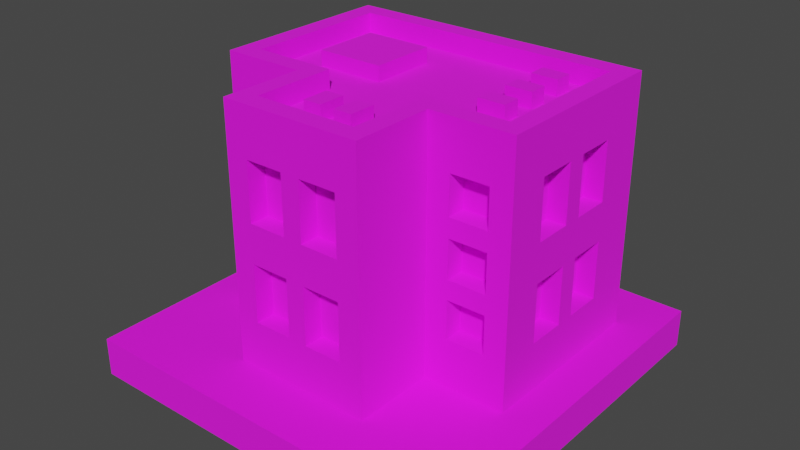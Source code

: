 # Source: Building_12_Base_Extra_Blue_.blend  (saved by Blender 3.3.6; exported with 4.5.12 LTS)
import bpy
from mathutils import Matrix  # noqa: F401  (used for matrix-valued properties, if any)

bpy.ops.wm.read_factory_settings(use_empty=True)
scene = bpy.context.scene
scene.name = 'Scene'

# ---- collections
col_collection = bpy.data.collections.new('Collection'); scene.collection.children.link(col_collection)

# ---- images (referenced by path relative to the original .blend; pixels are not part of the script)
import os
ASSET_DIR = os.environ.get("B2B_ASSET_DIR", "")  # directory of the original .blend (textures are referenced by path, not embedded)
HERE = os.path.dirname(os.path.abspath(__file__))  # packed textures are extracted next to this script under _unpacked/

def load_image(name, relpath, width, height, colorspace="sRGB"):
    """Load a texture the original file referenced (path relative to the .blend, or extracted next to this script)."""
    p = next((c for c in (os.path.join(HERE, relpath), os.path.join(ASSET_DIR, relpath)) if relpath and os.path.exists(c)), "")
    if p:
        img = bpy.data.images.load(p, check_existing=True)
        img.name = name
    else:  # same state as the original file: an image datablock whose file is absent (Cycles renders it pink)
        img = bpy.data.images.new(name, width, height)
        img.source = "FILE"
        img.filepath = "//" + (relpath or name)
    img.colorspace_settings.name = colorspace
    return img
img_color_png = load_image('Color.png', 'Color.png', 1024, 1024, 'sRGB')

# ---- materials (node trees are filled in below, after node groups)
mat_texture = bpy.data.materials.new('Texture')
mat_texture.use_transparent_shadow = False

# ---- material node trees
mat_texture.use_nodes = True; mat_texture.node_tree.nodes.clear()
_N = mat_texture.node_tree.nodes; _L = mat_texture.node_tree.links
n0 = _N.new('ShaderNodeBsdfPrincipled'); n0.name = 'Principled BSDF'; n0.location = (10, 300)
n0.distribution = 'GGX'
n0.subsurface_method = 'RANDOM_WALK_SKIN'
n0.inputs[2].default_value = 1.0
n0.inputs[3].default_value = 1.45
n0.inputs[27].default_value = (0.0, 0.0, 0.0, 1.0)
n0.inputs[28].default_value = 1.0
n1 = _N.new('ShaderNodeOutputMaterial'); n1.name = 'Material Output'; n1.location = (300, 300)
n2 = _N.new('ShaderNodeTexImage'); n2.name = 'Image Texture'; n2.location = (-280, 280)
n2.image = img_color_png
_L.new(n0.outputs[0], n1.inputs[0])
_L.new(n2.outputs[0], n0.inputs[0])
n1.is_active_output = True

# ---- world
world_world = bpy.data.worlds.new('World'); scene.world = world_world
world_world.use_nodes = True; world_world.node_tree.nodes.clear()
_N = world_world.node_tree.nodes; _L = world_world.node_tree.links
n0 = _N.new('ShaderNodeOutputWorld'); n0.name = 'World Output'; n0.location = (300, 300)
n1 = _N.new('ShaderNodeBackground'); n1.name = 'Background'; n1.location = (10, 300)
n1.inputs[0].default_value = (0.05088, 0.05088, 0.05088, 1.0)
_L.new(n1.outputs[0], n0.inputs[0])
n0.is_active_output = True
world_world.color = (0.05088, 0.05088, 0.05088)
world_world.use_sun_shadow = False
world_world.sun_shadow_jitter_overblur = 0.0

# ---- meshes
me_cube_110 = bpy.data.meshes.new('Cube.110')
me_cube_110.from_pydata([(0.7, -0.05, 1.25), (0.485, -0.167, 0.95), (-0.8, 0.7, 0.2), (0.485, -0.167, 0.75), (-0.7, 0.6, 1.4), (0.7, 0.15, 1.25), (0.685, -0.167, 0.95), (0.8, 0.7, 0.2), (0.7, 0.6, 1.4), (0.685, -0.167, 0.75), (0.7, -0.05, 0.95), (-0.3667, -0.7, 0.2), (0.485, -0.167, 1.25), (0.3667, -0.7, 0.2), (0.485, -0.167, 1.05), (0.2667, -0.6, 1.4), (0.7, 0.15, 0.95), (-0.2667, -0.6, 1.4), (-0.8, -0.2667, 0.2), (0.685, -0.167, 1.25), (0.7, 0.25, 1.25), (0.685, -0.167, 1.05), (-0.7, -0.1667, 1.4), (0.8, -0.2667, 0.2), (0.485, -0.167, 0.65), (0.7, 0.45, 1.25), (0.7, -0.1667, 1.4), (0.485, -0.167, 0.45), (0.7, 0.25, 0.95), (0.2667, -0.1667, 1.4), (0.685, -0.167, 0.65), (-0.2667, -0.1667, 1.4), (-0.3667, -0.2667, 0.2), (0.685, -0.167, 0.45), (0.7, 0.45, 0.95), (0.3667, -0.2667, 0.2), (0.3667, -0.7, 1.4), (-0.685, -0.167, 1.25), (-0.25, -0.6, 1.25), (-0.685, -0.167, 1.05), (-0.3667, -0.7, 1.4), (-0.05, -0.6, 1.25), (0.3667, -0.2667, 1.4), (-0.485, -0.167, 1.25), (-0.485, -0.167, 1.05), (-0.3667, -0.2667, 1.4), (-0.25, -0.6, 0.95), (0.8, -0.2667, 1.4), (-0.8, -0.2667, 1.4), (-0.685, -0.167, 0.95), (-0.05, -0.6, 0.95), (-0.685, -0.167, 0.75), (-0.8, 0.7, 1.4), (0.8, 0.7, 1.4), (0.3667, -0.7, 1.5), (-0.485, -0.167, 0.95), (0.05, -0.6, 1.25), (-0.485, -0.167, 0.75), (-0.3667, -0.7, 1.5), (0.25, -0.6, 1.25), (0.3667, -0.2667, 1.5), (-0.685, -0.167, 0.65), (-0.3667, -0.2667, 1.5), (-0.685, -0.167, 0.45), (0.8, -0.2667, 1.5), (0.05, -0.6, 0.95), (-0.8, -0.2667, 1.5), (-0.485, -0.167, 0.65), (-0.485, -0.167, 0.45), (0.25, -0.6, 0.95), (-0.8, 0.7, 1.5), (0.8, 0.7, 1.5), (0.2667, -0.6, 1.5), (-0.25, -0.6, 0.75), (-0.2667, -0.6, 1.5), (0.2667, -0.1667, 1.5), (-0.05, -0.6, 0.75), (-0.2667, -0.1667, 1.5), (-0.25, -0.6, 0.45), (0.7, -0.1667, 1.5), (-0.7, -0.1667, 1.5), (-0.7, 0.6, 1.5), (-0.05, -0.6, 0.45), (0.7, 0.6, 1.5), (0.05, -0.6, 0.75), (0.25, -0.6, 0.75), (0.05, -0.6, 0.45), (0.25, -0.6, 0.45), (0.7, -0.05, 0.75), (0.7, 0.15, 0.75), (0.7, -0.05, 0.45), (0.7, 0.15, 0.45), (0.7, 0.25, 0.75), (0.7, 0.45, 0.75), (0.7, 0.25, 0.45), (0.7, 0.45, 0.45), (-0.7, -0.05, 1.25), (-0.7, 0.15, 1.25), (-0.7, -0.05, 0.95), (-0.7, 0.15, 0.95), (-0.7, 0.25, 1.25), (-0.7, 0.45, 1.25), (-0.7, 0.25, 0.95), (-0.7, 0.45, 0.95), (-0.7, -0.05, 0.75), (-0.7, 0.15, 0.75), (-0.7, -0.05, 0.45), (-0.7, 0.15, 0.45), (-0.7, 0.25, 0.75), (-0.7, 0.45, 0.75), (-0.7, 0.25, 0.45), (-0.7, 0.45, 0.45), (-0.5, 0.6, 1.25), (-0.3, 0.6, 1.25), (-0.5, 0.6, 0.95), (-0.3, 0.6, 0.95), (-0.1, 0.6, 1.25), (0.1, 0.6, 1.25), (-0.1, 0.6, 0.95), (0.1, 0.6, 0.95), (0.3, 0.6, 1.25), (0.5, 0.6, 1.25), (0.3, 0.6, 0.95), (0.5, 0.6, 0.95), (-0.5, 0.6, 0.75), (-0.3, 0.6, 0.75), (-0.5, 0.6, 0.45), (-0.3, 0.6, 0.45), (-0.1, 0.6, 0.75), (0.1, 0.6, 0.75), (-0.1, 0.6, 0.45), (0.1, 0.6, 0.45), (0.3, 0.6, 0.75), (0.5, 0.6, 0.75), (0.3, 0.6, 0.45), (0.5, 0.6, 0.45), (-0.25, -0.7, 1.25), (-0.05, -0.7, 1.25), (-0.05, -0.7, 0.95), (0.05, -0.7, 1.25), (0.05, -0.7, 0.75), (0.25, -0.7, 0.75), (0.05, -0.7, 0.95), (0.25, -0.7, 0.45), (0.25, -0.7, 0.95), (0.25, -0.7, 1.25), (-0.25, -0.7, 0.75), (-0.25, -0.7, 0.45), (-0.25, -0.7, 0.95), (0.05, -0.7, 0.45), (0.05, -0.7, 0.6), (-0.05, -0.7, 0.45), (-0.05, -0.7, 0.6), (-0.05, -0.7, 0.75), (0.8, -0.05, 1.25), (0.8, 0.25, 0.95), (0.8, 0.15, 0.95), (0.8, 0.25, 1.25), (0.8, 0.15, 1.25), (0.8, 0.45, 0.75), (0.8, 0.45, 0.95), (0.8, 0.45, 1.25), (0.8, -0.05, 0.75), (0.8, -0.05, 0.95), (0.8, -0.05, 0.45), (0.8, 0.15, 0.45), (0.8, 0.25, 0.75), (0.8, 0.15, 0.75), (0.8, 0.45, 0.45), (0.8, 0.25, 0.45), (-0.5, 0.7, 0.75), (-0.5, 0.7, 0.45), (-0.5, 0.7, 0.95), (-0.5, 0.7, 1.25), (-0.3, 0.7, 0.75), (-0.3, 0.7, 0.95), (-0.3, 0.7, 1.25), (-0.1, 0.7, 0.95), (-0.1, 0.7, 0.75), (-0.1, 0.7, 1.25), (0.3, 0.7, 1.25), (0.5, 0.7, 1.25), (0.1, 0.7, 0.95), (0.1, 0.7, 1.25), (-0.3, 0.7, 0.45), (0.1, 0.7, 0.75), (0.3, 0.7, 0.75), (0.1, 0.7, 0.45), (-0.1, 0.7, 0.45), (0.3, 0.7, 0.95), (0.3, 0.7, 0.45), (0.5, 0.7, 0.45), (0.5, 0.7, 0.75), (0.5, 0.7, 0.95), (-0.8, -0.05, 0.75), (-0.8, -0.05, 0.95), (-0.8, -0.05, 0.45), (-0.8, 0.15, 0.45), (-0.8, 0.25, 0.75), (-0.8, 0.15, 0.75), (-0.8, 0.45, 0.45), (-0.8, 0.25, 0.45), (-0.8, -0.05, 1.25), (-0.8, 0.25, 0.95), (-0.8, 0.15, 0.95), (-0.8, 0.25, 1.25), (-0.8, 0.15, 1.25), (-0.8, 0.45, 0.75), (-0.8, 0.45, 0.95), (-0.8, 0.45, 1.25), (0.485, -0.2667, 0.45), (0.685, -0.2667, 0.45), (0.685, -0.2667, 0.65), (0.685, -0.2667, 0.75), (0.685, -0.2667, 0.95), (0.685, -0.2667, 1.05), (0.485, -0.2667, 1.25), (0.485, -0.2667, 0.65), (0.485, -0.2667, 0.75), (0.485, -0.2667, 0.95), (0.485, -0.2667, 1.05), (0.685, -0.2667, 1.25), (-0.685, -0.2667, 1.25), (-0.485, -0.2667, 0.65), (-0.485, -0.2667, 0.75), (-0.485, -0.2667, 0.95), (-0.485, -0.2667, 1.05), (-0.485, -0.2667, 1.25), (-0.685, -0.2667, 0.95), (-0.685, -0.2667, 1.05), (-0.685, -0.2667, 0.45), (-0.685, -0.2667, 0.65), (-0.685, -0.2667, 0.75), (-0.485, -0.2667, 0.45), (-0.1328, -0.4676, 1.378), (-0.1328, -0.4676, 1.478), (-0.1328, -0.3276, 1.378), (-0.1328, -0.3276, 1.478), (-0.03682, -0.4676, 1.378), (-0.03682, -0.4676, 1.478), (-0.03682, -0.3276, 1.378), (-0.03682, -0.3276, 1.478), (0.03682, -0.4676, 1.378), (0.03682, -0.4676, 1.478), (0.03682, -0.3276, 1.378), (0.03682, -0.3276, 1.478), (0.1328, -0.4676, 1.378), (0.1328, -0.4676, 1.478), (0.1328, -0.3276, 1.378), (0.1328, -0.3276, 1.478), (-0.526, 0.05509, 1.378), (-0.526, 0.05509, 1.478), (-0.526, 0.4051, 1.378), (-0.526, 0.4051, 1.478), (-0.1708, 0.05509, 1.378), (-0.1708, 0.05509, 1.478), (-0.1708, 0.4051, 1.378), (-0.1708, 0.4051, 1.478), (0.5489, 0.4149, 1.378), (0.5489, 0.4149, 1.478), (0.4089, 0.4149, 1.378), (0.4089, 0.4149, 1.478), (0.5489, 0.5109, 1.378), (0.5489, 0.5109, 1.478), (0.4089, 0.5109, 1.378), (0.4089, 0.5109, 1.478), (0.5489, 0.2149, 1.378), (0.5489, 0.2149, 1.478), (0.4089, 0.2149, 1.378), (0.4089, 0.2149, 1.478), (0.5489, 0.3109, 1.378), (0.5489, 0.3109, 1.478), (0.4089, 0.3109, 1.378), (0.4089, 0.3109, 1.478), (0.5489, 0.01487, 1.378), (0.5489, 0.01487, 1.478), (0.4089, 0.01487, 1.378), (0.4089, 0.01487, 1.478), (0.5489, 0.1109, 1.378), (0.5489, 0.1109, 1.478), (0.4089, 0.1109, 1.378), (0.4089, 0.1109, 1.478), (1.0, 1.0, 0.2), (1.0, 1.0, 0.0), (1.0, -1.0, 0.2), (1.0, -1.0, 0.0), (-1.0, 1.0, 0.2), (-1.0, 1.0, 0.0), (-1.0, -1.0, 0.2), (-1.0, -1.0, 0.0)], [], [(216, 42, 35, 23, 47, 221, 215, 214, 213, 212, 211, 210, 217, 218, 219, 220), (221, 47, 42, 216), (218, 217, 212, 213), (220, 219, 214, 215), (36, 13, 35, 42), (40, 45, 32, 11), (150, 140, 142, 139, 137, 138, 148, 136, 40, 11, 13, 36, 145, 144, 141, 143, 149, 151, 147, 146, 153, 152), (141, 144, 142, 140), (139, 145, 36, 40, 136, 137), (149, 150, 152, 151), (222, 48, 18, 32, 45, 227, 226, 225, 224, 223, 233, 230, 231, 232, 228, 229), (227, 45, 48, 222), (232, 231, 223, 224), (225, 226, 229, 228), (31, 17, 15, 29, 26, 8, 4, 22), (159, 160, 155, 157, 161, 53, 47, 154, 158, 156, 163, 162, 167, 166), (167, 165, 164, 162, 163, 154, 47, 23, 7, 53, 161, 160, 159, 168, 169, 166), (178, 174, 170, 171, 184, 188, 187, 190, 191, 192, 186, 189, 193, 181, 53, 7, 2, 52, 173, 172, 175, 176, 179, 177), (174, 178, 188, 184), (187, 185, 178, 177, 182, 183, 179, 176, 173, 52, 53, 181, 180, 189, 186, 190), (202, 48, 52, 209, 205, 203, 208, 207, 198, 199, 194, 195, 204, 206), (208, 209, 52, 2, 18, 48, 202, 195, 194, 196, 197, 199, 198, 201, 200, 207), (22, 4, 81, 80), (48, 45, 62, 66), (31, 22, 80, 77), (42, 47, 64, 60), (47, 53, 71, 64), (45, 40, 58, 62), (26, 29, 75, 79), (53, 52, 70, 71), (72, 74, 58, 54), (75, 72, 54, 60), (74, 77, 62, 58), (79, 75, 60, 64), (77, 80, 66, 62), (80, 81, 70, 66), (81, 83, 71, 70), (83, 79, 64, 71), (4, 8, 83, 81), (8, 26, 79, 83), (15, 17, 74, 72), (29, 15, 72, 75), (40, 36, 54, 58), (52, 48, 66, 70), (17, 31, 77, 74), (36, 42, 60, 54), (0, 5, 158, 154), (5, 16, 156, 158), (16, 10, 163, 156), (10, 0, 154, 163), (5, 0, 10, 16), (20, 25, 161, 157), (25, 34, 160, 161), (34, 28, 155, 160), (28, 20, 157, 155), (25, 20, 28, 34), (38, 41, 137, 136), (137, 41, 50, 138), (138, 50, 46, 148), (148, 46, 38, 136), (41, 38, 46, 50), (56, 59, 145, 139), (145, 59, 69, 144), (144, 69, 65, 142), (142, 65, 56, 139), (59, 56, 65, 69), (73, 76, 153, 146), (152, 153, 76, 82, 151), (151, 82, 78, 147), (147, 78, 73, 146), (76, 73, 78, 82), (84, 85, 141, 140), (141, 85, 87, 143), (143, 87, 86, 149), (150, 149, 86, 84, 140), (85, 84, 86, 87), (88, 89, 167, 162), (89, 91, 165, 167), (91, 90, 164, 165), (90, 88, 162, 164), (89, 88, 90, 91), (92, 93, 159, 166), (93, 95, 168, 159), (95, 94, 169, 168), (94, 92, 166, 169), (93, 92, 94, 95), (206, 97, 96, 202), (204, 99, 97, 206), (195, 98, 99, 204), (202, 96, 98, 195), (99, 98, 96, 97), (209, 101, 100, 205), (208, 103, 101, 209), (203, 102, 103, 208), (205, 100, 102, 203), (103, 102, 100, 101), (199, 105, 104, 194), (197, 107, 105, 199), (196, 106, 107, 197), (194, 104, 106, 196), (107, 106, 104, 105), (207, 109, 108, 198), (111, 109, 207, 200), (201, 110, 111, 200), (198, 108, 110, 201), (111, 110, 108, 109), (113, 112, 173, 176), (115, 113, 176, 175), (114, 115, 175, 172), (112, 114, 172, 173), (115, 114, 112, 113), (117, 116, 179, 183), (119, 117, 183, 182), (118, 119, 182, 177), (116, 118, 177, 179), (119, 118, 116, 117), (121, 120, 180, 181), (123, 121, 181, 193), (122, 123, 193, 189), (120, 122, 189, 180), (123, 122, 120, 121), (125, 124, 170, 174), (127, 125, 174, 184), (171, 126, 127, 184), (124, 126, 171, 170), (127, 126, 124, 125), (129, 128, 178, 185), (131, 129, 185, 187), (130, 131, 187, 188), (128, 130, 188, 178), (131, 130, 128, 129), (133, 132, 186, 192), (135, 133, 192, 191), (134, 135, 191, 190), (132, 134, 190, 186), (135, 134, 132, 133), (3, 1, 219, 218), (6, 9, 213, 214), (6, 1, 3, 9), (219, 1, 6, 214), (213, 9, 3, 218), (14, 12, 216, 220), (19, 21, 215, 221), (19, 12, 14, 21), (216, 12, 19, 221), (215, 21, 14, 220), (210, 27, 24, 217), (30, 33, 211, 212), (30, 24, 27, 33), (24, 30, 212, 217), (211, 33, 27, 210), (229, 39, 37, 222), (43, 44, 226, 227), (43, 37, 39, 44), (222, 37, 43, 227), (226, 44, 39, 229), (51, 49, 228, 232), (55, 57, 224, 225), (55, 49, 51, 57), (49, 55, 225, 228), (224, 57, 51, 232), (63, 61, 231, 230), (67, 68, 233, 223), (67, 61, 63, 68), (231, 61, 67, 223), (233, 68, 63, 230), (234, 235, 237, 236), (236, 237, 241, 240), (240, 241, 239, 238), (238, 239, 235, 234), (241, 237, 235, 239), (242, 243, 245, 244), (244, 245, 249, 248), (248, 249, 247, 246), (246, 247, 243, 242), (249, 245, 243, 247), (250, 251, 253, 252), (252, 253, 257, 256), (256, 257, 255, 254), (254, 255, 251, 250), (257, 253, 251, 255), (258, 259, 261, 260), (260, 261, 265, 264), (264, 265, 263, 262), (262, 263, 259, 258), (265, 261, 259, 263), (266, 267, 269, 268), (268, 269, 273, 272), (272, 273, 271, 270), (270, 271, 267, 266), (273, 269, 267, 271), (274, 275, 277, 276), (276, 277, 281, 280), (280, 281, 279, 278), (278, 279, 275, 274), (281, 277, 275, 279), (282, 286, 288, 284), (285, 284, 288, 289), (289, 288, 286, 287), (283, 282, 284, 285), (287, 286, 282, 283)])
_uv = me_cube_110.uv_layers.new(name='UVMap')
_uv.uv.foreach_set('vector', [0.5866, 0.9204, 0.5867, 0.9204, 0.5861, 0.9204, 0.5862, 0.9204, 0.5866, 0.9204, 0.5866, 0.9204, 0.5865, 0.9204, 0.5865, 0.9204, 0.5864, 0.9204, 0.5864, 0.9204, 0.5863, 0.9204, 0.5862, 0.9204, 0.5863, 0.9204, 0.5864, 0.9204, 0.5865, 0.9204, 0.5865, 0.9204, 0.5866, 0.9204, 0.5866, 0.9204, 0.5867, 0.9204, 0.5866, 0.9204, 0.5864, 0.9204, 0.5863, 0.9204, 0.5864, 0.9204, 0.5864, 0.9204, 0.5865, 0.9204, 0.5865, 0.9204, 0.5865, 0.9204, 0.5865, 0.9204, 0.5866, 0.9206, 0.5862, 0.9206, 0.5861, 0.9204, 0.5867, 0.9204, 0.5866, 0.9207, 0.5869, 0.9204, 0.586, 0.9204, 0.5862, 0.9207, 0.5864, 0.9207, 0.5864, 0.9207, 0.5865, 0.9207, 0.5866, 0.9207, 0.5866, 0.9207, 0.5865, 0.9207, 0.5865, 0.9207, 0.5866, 0.9207, 0.5866, 0.9207, 0.5862, 0.9207, 0.5862, 0.9206, 0.5866, 0.9206, 0.5866, 0.9206, 0.5865, 0.9206, 0.5864, 0.9206, 0.5863, 0.9206, 0.5863, 0.9207, 0.5863, 0.9207, 0.5863, 0.9207, 0.5864, 0.9207, 0.5864, 0.9207, 0.5864, 0.9207, 0.5864, 0.9206, 0.5865, 0.9206, 0.5865, 0.9207, 0.5864, 0.9207, 0.5866, 0.9207, 0.5866, 0.9206, 0.5866, 0.9206, 0.5866, 0.9207, 0.5866, 0.9207, 0.5866, 0.9207, 0.5863, 0.9207, 0.5864, 0.9207, 0.5864, 0.9207, 0.5863, 0.9207, 0.5866, 0.9198, 0.5866, 0.9195, 0.5858, 0.9204, 0.586, 0.9204, 0.5869, 0.9204, 0.5867, 0.9202, 0.5865, 0.9202, 0.5865, 0.9202, 0.5863, 0.9202, 0.5863, 0.9203, 0.5861, 0.9203, 0.586, 0.9202, 0.5862, 0.9201, 0.5862, 0.9201, 0.5864, 0.9199, 0.5864, 0.9199, 0.5867, 0.9202, 0.5869, 0.9204, 0.5866, 0.9195, 0.5866, 0.9198, 0.5862, 0.9201, 0.5862, 0.9201, 0.5863, 0.9203, 0.5863, 0.9202, 0.5865, 0.9202, 0.5865, 0.9202, 0.5864, 0.9199, 0.5864, 0.9199, 0.2113, 0.6874, 0.2114, 0.6878, 0.2114, 0.6878, 0.2113, 0.6875, 0.2113, 0.6875, 0.2107, 0.6869, 0.2107, 0.6869, 0.2113, 0.687, 0.5858, 0.9196, 0.5859, 0.9196, 0.586, 0.9198, 0.5861, 0.9198, 0.5859, 0.9196, 0.5857, 0.9193, 0.5866, 0.9204, 0.5864, 0.9201, 0.5862, 0.9199, 0.5861, 0.9199, 0.5863, 0.9201, 0.5862, 0.9201, 0.5861, 0.9199, 0.586, 0.9198, 0.5861, 0.9199, 0.586, 0.9199, 0.5862, 0.9201, 0.5862, 0.9201, 0.5863, 0.9201, 0.5864, 0.9201, 0.5866, 0.9204, 0.5862, 0.9204, 0.5857, 0.9193, 0.5857, 0.9193, 0.5859, 0.9196, 0.5859, 0.9196, 0.5858, 0.9196, 0.5858, 0.9196, 0.586, 0.9198, 0.586, 0.9198, 0.5857, 0.9193, 0.5857, 0.9193, 0.5857, 0.9193, 0.5857, 0.9193, 0.5857, 0.9193, 0.5857, 0.9193, 0.5857, 0.9193, 0.5857, 0.9193, 0.5857, 0.9193, 0.5857, 0.9193, 0.5857, 0.9193, 0.5857, 0.9193, 0.5857, 0.9193, 0.5857, 0.9193, 0.5857, 0.9193, 0.5857, 0.9193, 0.5857, 0.9193, 0.5857, 0.9193, 0.5857, 0.9193, 0.5857, 0.9193, 0.5857, 0.9193, 0.5857, 0.9193, 0.5857, 0.9193, 0.5857, 0.9193, 0.5857, 0.9193, 0.5857, 0.9193, 0.5857, 0.9193, 0.5857, 0.9193, 0.5857, 0.9193, 0.5857, 0.9193, 0.5857, 0.9193, 0.5857, 0.9193, 0.5857, 0.9193, 0.5857, 0.9193, 0.5857, 0.9193, 0.5857, 0.9193, 0.5857, 0.9193, 0.5857, 0.9193, 0.5857, 0.9193, 0.5857, 0.9193, 0.5857, 0.9193, 0.5857, 0.9193, 0.5857, 0.9193, 0.5857, 0.9193, 0.5863, 0.9195, 0.5866, 0.9195, 0.5857, 0.9193, 0.5859, 0.9194, 0.586, 0.9195, 0.586, 0.9196, 0.5858, 0.9195, 0.5858, 0.9195, 0.5859, 0.9196, 0.586, 0.9197, 0.5861, 0.9198, 0.5862, 0.9197, 0.586, 0.9196, 0.5861, 0.9195, 0.5858, 0.9195, 0.5859, 0.9194, 0.5857, 0.9193, 0.5857, 0.9193, 0.5858, 0.9204, 0.5866, 0.9195, 0.5863, 0.9195, 0.5862, 0.9197, 0.5861, 0.9198, 0.5859, 0.92, 0.5858, 0.9198, 0.586, 0.9197, 0.5859, 0.9196, 0.5858, 0.9197, 0.5858, 0.9195, 0.5858, 0.9195, 0.6176, 0.9883, 0.6167, 0.9881, 0.6167, 0.9881, 0.6176, 0.9883, 0.6176, 0.9895, 0.6176, 0.9895, 0.6176, 0.9895, 0.6176, 0.9895, 0.6175, 0.9888, 0.6176, 0.9883, 0.6176, 0.9883, 0.6175, 0.9888, 0.6176, 0.9895, 0.6176, 0.9895, 0.6176, 0.9895, 0.6176, 0.9895, 0.6176, 0.9895, 0.6176, 0.9895, 0.6176, 0.9895, 0.6176, 0.9895, 0.6176, 0.9895, 0.6176, 0.9895, 0.6176, 0.9895, 0.6176, 0.9895, 0.6175, 0.989, 0.6175, 0.9889, 0.6175, 0.9889, 0.6175, 0.989, 0.6176, 0.9895, 0.6176, 0.9895, 0.6176, 0.9895, 0.6176, 0.9895, 0.6176, 0.9895, 0.6176, 0.9895, 0.6176, 0.9895, 0.6176, 0.9895, 0.6176, 0.9895, 0.6176, 0.9895, 0.6176, 0.9895, 0.6176, 0.9895, 0.6176, 0.9895, 0.6176, 0.9895, 0.6176, 0.9895, 0.6176, 0.9895, 0.6176, 0.9895, 0.6176, 0.9895, 0.6176, 0.9895, 0.6176, 0.9895, 0.6176, 0.9895, 0.6176, 0.9895, 0.6176, 0.9895, 0.6176, 0.9895, 0.6176, 0.9895, 0.6176, 0.9895, 0.6176, 0.9895, 0.6176, 0.9895, 0.6176, 0.9895, 0.6176, 0.9895, 0.6176, 0.9895, 0.6176, 0.9895, 0.6176, 0.9895, 0.6176, 0.9895, 0.6176, 0.9895, 0.6176, 0.9895, 0.6167, 0.9881, 0.6167, 0.9881, 0.6167, 0.9881, 0.6167, 0.9881, 0.6176, 0.9895, 0.6176, 0.9895, 0.6176, 0.9895, 0.6176, 0.9895, 0.6176, 0.9893, 0.6176, 0.9894, 0.6176, 0.9894, 0.6176, 0.9893, 0.6175, 0.9889, 0.6176, 0.9893, 0.6176, 0.9893, 0.6175, 0.9889, 0.6176, 0.9895, 0.6176, 0.9895, 0.6176, 0.9895, 0.6176, 0.9895, 0.6176, 0.9895, 0.6176, 0.9895, 0.6176, 0.9895, 0.6176, 0.9895, 0.6176, 0.9894, 0.6175, 0.9888, 0.6175, 0.9888, 0.6176, 0.9894, 0.6176, 0.9895, 0.6176, 0.9895, 0.6176, 0.9895, 0.6176, 0.9895, 0.5862, 0.9193, 0.5862, 0.9197, 0.5866, 0.9197, 0.5862, 0.9193, 0.5862, 0.9197, 0.5862, 0.9201, 0.5864, 0.9201, 0.5864, 0.9197, 0.5862, 0.9201, 0.5862, 0.9205, 0.5862, 0.9205, 0.5864, 0.9201, 0.5862, 0.9205, 0.5862, 0.9209, 0.5864, 0.9209, 0.5864, 0.9205, 0.8153, 0.7403, 0.8153, 0.7407, 0.8157, 0.7407, 0.8157, 0.7403, 0.5862, 0.9193, 0.5862, 0.9197, 0.5866, 0.9197, 0.5862, 0.9193, 0.5862, 0.9197, 0.5862, 0.9201, 0.5864, 0.9201, 0.5864, 0.9197, 0.5862, 0.9201, 0.5862, 0.9205, 0.5862, 0.9205, 0.5864, 0.9201, 0.5862, 0.9205, 0.5862, 0.9209, 0.5864, 0.9209, 0.5864, 0.9205, 0.8153, 0.7403, 0.8153, 0.7407, 0.8157, 0.7407, 0.8157, 0.7403, 0.5862, 0.9193, 0.5862, 0.9197, 0.5864, 0.9197, 0.5864, 0.9193, 0.5862, 0.9197, 0.5862, 0.9197, 0.5862, 0.9201, 0.5862, 0.9201, 0.5864, 0.9201, 0.5862, 0.9201, 0.5862, 0.9205, 0.5864, 0.9205, 0.5862, 0.9205, 0.5862, 0.9205, 0.5862, 0.9209, 0.5862, 0.9209, 0.8195, 0.7455, 0.8195, 0.7453, 0.8195, 0.7453, 0.8194, 0.7455, 0.5862, 0.9193, 0.5862, 0.9197, 0.5864, 0.9197, 0.5864, 0.9193, 0.5862, 0.9197, 0.5862, 0.9197, 0.5862, 0.9201, 0.5862, 0.9201, 0.5864, 0.9201, 0.5862, 0.9201, 0.5862, 0.9205, 0.5864, 0.9205, 0.5862, 0.9205, 0.5862, 0.9205, 0.5862, 0.9209, 0.5862, 0.9209, 0.8195, 0.7455, 0.8195, 0.7453, 0.8195, 0.7453, 0.8194, 0.7455, 0.5862, 0.9193, 0.5862, 0.9197, 0.5864, 0.9197, 0.5864, 0.9193, 0.5864, 0.9199, 0.5862, 0.9197, 0.5862, 0.9197, 0.5862, 0.9201, 0.5862, 0.9201, 0.5864, 0.9201, 0.5862, 0.9201, 0.5862, 0.9205, 0.5864, 0.9205, 0.5862, 0.9205, 0.5862, 0.9205, 0.5862, 0.9209, 0.5862, 0.9209, 0.8195, 0.7455, 0.8195, 0.7453, 0.8195, 0.7453, 0.8194, 0.7455, 0.5862, 0.9193, 0.5862, 0.9197, 0.5864, 0.9197, 0.5864, 0.9193, 0.5862, 0.9197, 0.5862, 0.9197, 0.5862, 0.9201, 0.5862, 0.9201, 0.5864, 0.9201, 0.5862, 0.9201, 0.5862, 0.9205, 0.5864, 0.9205, 0.5864, 0.9207, 0.5862, 0.9205, 0.5862, 0.9205, 0.5862, 0.9209, 0.5862, 0.9209, 0.8195, 0.7455, 0.8195, 0.7453, 0.8195, 0.7453, 0.8194, 0.7455, 0.5862, 0.9193, 0.5862, 0.9197, 0.5866, 0.9197, 0.5862, 0.9193, 0.5862, 0.9197, 0.5862, 0.9201, 0.5864, 0.9201, 0.5864, 0.9197, 0.5862, 0.9201, 0.5862, 0.9205, 0.5862, 0.9205, 0.5864, 0.9201, 0.5862, 0.9205, 0.5862, 0.9209, 0.5864, 0.9209, 0.5864, 0.9205, 0.8153, 0.7403, 0.8153, 0.7407, 0.8157, 0.7407, 0.8157, 0.7403, 0.5862, 0.9193, 0.5862, 0.9197, 0.5866, 0.9197, 0.5862, 0.9193, 0.5862, 0.9197, 0.5862, 0.9201, 0.5864, 0.9201, 0.5864, 0.9197, 0.5862, 0.9201, 0.5862, 0.9205, 0.5862, 0.9205, 0.5864, 0.9201, 0.5862, 0.9205, 0.5862, 0.9209, 0.5864, 0.9209, 0.5864, 0.9205, 0.8153, 0.7403, 0.8153, 0.7407, 0.8157, 0.7407, 0.8157, 0.7403, 0.5866, 0.9197, 0.5866, 0.9197, 0.5862, 0.9193, 0.5862, 0.9193, 0.5864, 0.9201, 0.5866, 0.9201, 0.5866, 0.9197, 0.5864, 0.9197, 0.5862, 0.9205, 0.5862, 0.9205, 0.5866, 0.9201, 0.5864, 0.9201, 0.5864, 0.9209, 0.5866, 0.9209, 0.5866, 0.9205, 0.5864, 0.9205, 0.8193, 0.7455, 0.8193, 0.7453, 0.8191, 0.7453, 0.8191, 0.7455, 0.5866, 0.9197, 0.5866, 0.9197, 0.5862, 0.9193, 0.5862, 0.9193, 0.5864, 0.9201, 0.5866, 0.9201, 0.5866, 0.9197, 0.5864, 0.9197, 0.5862, 0.9205, 0.5862, 0.9205, 0.5866, 0.9201, 0.5864, 0.9201, 0.5864, 0.9209, 0.5866, 0.9209, 0.5866, 0.9205, 0.5864, 0.9205, 0.8193, 0.7455, 0.8193, 0.7453, 0.8191, 0.7453, 0.8191, 0.7455, 0.5866, 0.9197, 0.5866, 0.9197, 0.5862, 0.9193, 0.5862, 0.9193, 0.5864, 0.9201, 0.5866, 0.9201, 0.5866, 0.9197, 0.5864, 0.9197, 0.5862, 0.9205, 0.5862, 0.9205, 0.5866, 0.9201, 0.5864, 0.9201, 0.5864, 0.9209, 0.5866, 0.9209, 0.5866, 0.9205, 0.5864, 0.9205, 0.8193, 0.7455, 0.8193, 0.7453, 0.8191, 0.7453, 0.8191, 0.7455, 0.5866, 0.9197, 0.5866, 0.9197, 0.5862, 0.9193, 0.5862, 0.9193, 0.5866, 0.9201, 0.5866, 0.9197, 0.5864, 0.9197, 0.5864, 0.9201, 0.5862, 0.9205, 0.5862, 0.9205, 0.5866, 0.9201, 0.5864, 0.9201, 0.5864, 0.9209, 0.5866, 0.9209, 0.5866, 0.9205, 0.5864, 0.9205, 0.8193, 0.7455, 0.8193, 0.7453, 0.8191, 0.7453, 0.8191, 0.7455, 0.5866, 0.9197, 0.5866, 0.9193, 0.5864, 0.9193, 0.5864, 0.9197, 0.5866, 0.9201, 0.5866, 0.9197, 0.5862, 0.9197, 0.5862, 0.9201, 0.5866, 0.9205, 0.5866, 0.9201, 0.5864, 0.9201, 0.5864, 0.9205, 0.5866, 0.9209, 0.5866, 0.9205, 0.5862, 0.9205, 0.5862, 0.9209, 0.8193, 0.7455, 0.8193, 0.7453, 0.8191, 0.7453, 0.8191, 0.7455, 0.5866, 0.9197, 0.5866, 0.9193, 0.5864, 0.9193, 0.5864, 0.9197, 0.5866, 0.9201, 0.5866, 0.9197, 0.5862, 0.9197, 0.5862, 0.9201, 0.5866, 0.9205, 0.5866, 0.9201, 0.5864, 0.9201, 0.5864, 0.9205, 0.5866, 0.9209, 0.5866, 0.9205, 0.5862, 0.9205, 0.5862, 0.9209, 0.8193, 0.7455, 0.8193, 0.7453, 0.8191, 0.7453, 0.8191, 0.7455, 0.5866, 0.9197, 0.5866, 0.9193, 0.5864, 0.9193, 0.5864, 0.9197, 0.5866, 0.9201, 0.5866, 0.9197, 0.5862, 0.9197, 0.5862, 0.9201, 0.5866, 0.9205, 0.5866, 0.9201, 0.5864, 0.9201, 0.5864, 0.9205, 0.5866, 0.9209, 0.5866, 0.9205, 0.5862, 0.9205, 0.5862, 0.9209, 0.8193, 0.7455, 0.8193, 0.7453, 0.8191, 0.7453, 0.8191, 0.7455, 0.5866, 0.9197, 0.5866, 0.9193, 0.5864, 0.9193, 0.5864, 0.9197, 0.5866, 0.9201, 0.5866, 0.9197, 0.5862, 0.9197, 0.5862, 0.9201, 0.5864, 0.9205, 0.5866, 0.9205, 0.5866, 0.9201, 0.5864, 0.9201, 0.5866, 0.9209, 0.5866, 0.9205, 0.5862, 0.9205, 0.5862, 0.9209, 0.8193, 0.7455, 0.8193, 0.7453, 0.8191, 0.7453, 0.8191, 0.7455, 0.5866, 0.9197, 0.5866, 0.9193, 0.5864, 0.9193, 0.5864, 0.9197, 0.5866, 0.9201, 0.5866, 0.9197, 0.5862, 0.9197, 0.5862, 0.9201, 0.5866, 0.9205, 0.5866, 0.9201, 0.5864, 0.9201, 0.5864, 0.9205, 0.5866, 0.9209, 0.5866, 0.9205, 0.5862, 0.9205, 0.5862, 0.9209, 0.8193, 0.7455, 0.8193, 0.7453, 0.8191, 0.7453, 0.8191, 0.7455, 0.5866, 0.9197, 0.5866, 0.9193, 0.5864, 0.9193, 0.5864, 0.9197, 0.5866, 0.9201, 0.5866, 0.9197, 0.5862, 0.9197, 0.5862, 0.9201, 0.5866, 0.9205, 0.5866, 0.9201, 0.5864, 0.9201, 0.5864, 0.9205, 0.5866, 0.9209, 0.5866, 0.9205, 0.5862, 0.9205, 0.5862, 0.9209, 0.8193, 0.7455, 0.8193, 0.7453, 0.8191, 0.7453, 0.8191, 0.7455, 0.5866, 0.9193, 0.5862, 0.9193, 0.5862, 0.9195, 0.5866, 0.9195, 0.5862, 0.9205, 0.5866, 0.9205, 0.5866, 0.9203, 0.5862, 0.9203, 0.8194, 0.7453, 0.8194, 0.7452, 0.8193, 0.7452, 0.8193, 0.7453, 0.5858, 0.9203, 0.5858, 0.9205, 0.5862, 0.9205, 0.5862, 0.9203, 0.5866, 0.9203, 0.5866, 0.9205, 0.587, 0.9205, 0.587, 0.9203, 0.5866, 0.9193, 0.5862, 0.9193, 0.5862, 0.9195, 0.5866, 0.9195, 0.5862, 0.9205, 0.5866, 0.9205, 0.5866, 0.9203, 0.5862, 0.9203, 0.8194, 0.7453, 0.8194, 0.7452, 0.8193, 0.7452, 0.8193, 0.7453, 0.5858, 0.9203, 0.5858, 0.9205, 0.5862, 0.9205, 0.5862, 0.9203, 0.5866, 0.9203, 0.5866, 0.9205, 0.587, 0.9205, 0.587, 0.9203, 0.5866, 0.9195, 0.5866, 0.9193, 0.5862, 0.9193, 0.5862, 0.9195, 0.5862, 0.9205, 0.5866, 0.9205, 0.5866, 0.9203, 0.5862, 0.9203, 0.8194, 0.7453, 0.8194, 0.7452, 0.8193, 0.7452, 0.8193, 0.7453, 0.5858, 0.9205, 0.5862, 0.9205, 0.5862, 0.9203, 0.5858, 0.9203, 0.5866, 0.9203, 0.5866, 0.9205, 0.587, 0.9205, 0.587, 0.9203, 0.5866, 0.9195, 0.5866, 0.9193, 0.5862, 0.9193, 0.5862, 0.9195, 0.5862, 0.9205, 0.5866, 0.9205, 0.5866, 0.9203, 0.5862, 0.9203, 0.8194, 0.7453, 0.8194, 0.7452, 0.8193, 0.7452, 0.8193, 0.7453, 0.5858, 0.9203, 0.5858, 0.9205, 0.5862, 0.9205, 0.5862, 0.9203, 0.5866, 0.9203, 0.5866, 0.9205, 0.587, 0.9205, 0.587, 0.9203, 0.5866, 0.9193, 0.5862, 0.9193, 0.5862, 0.9195, 0.5866, 0.9195, 0.5862, 0.9205, 0.5866, 0.9205, 0.5866, 0.9203, 0.5862, 0.9203, 0.8194, 0.7453, 0.8194, 0.7452, 0.8193, 0.7452, 0.8193, 0.7453, 0.5858, 0.9205, 0.5862, 0.9205, 0.5862, 0.9203, 0.5858, 0.9203, 0.5866, 0.9203, 0.5866, 0.9205, 0.587, 0.9205, 0.587, 0.9203, 0.5866, 0.9193, 0.5862, 0.9193, 0.5862, 0.9195, 0.5866, 0.9195, 0.5862, 0.9205, 0.5866, 0.9205, 0.5866, 0.9203, 0.5862, 0.9203, 0.8194, 0.7453, 0.8194, 0.7452, 0.8193, 0.7452, 0.8193, 0.7453, 0.5858, 0.9203, 0.5858, 0.9205, 0.5862, 0.9205, 0.5862, 0.9203, 0.5866, 0.9203, 0.5866, 0.9205, 0.587, 0.9205, 0.587, 0.9203, 0.6245, 0.9888, 0.625, 0.9888, 0.625, 0.9893, 0.6245, 0.9893, 0.6245, 0.9893, 0.625, 0.9893, 0.625, 0.9899, 0.6245, 0.9899, 0.6245, 0.9899, 0.625, 0.9899, 0.625, 0.9904, 0.6245, 0.9904, 0.6245, 0.9904, 0.625, 0.9904, 0.625, 0.9909, 0.6245, 0.9909, 0.625, 0.9899, 0.6255, 0.9899, 0.6255, 0.9904, 0.625, 0.9904, 0.6245, 0.9888, 0.625, 0.9888, 0.625, 0.9893, 0.6245, 0.9893, 0.6245, 0.9893, 0.625, 0.9893, 0.625, 0.9899, 0.6245, 0.9899, 0.6245, 0.9899, 0.625, 0.9899, 0.625, 0.9904, 0.6245, 0.9904, 0.6245, 0.9904, 0.625, 0.9904, 0.625, 0.9909, 0.6245, 0.9909, 0.625, 0.9899, 0.6255, 0.9899, 0.6255, 0.9904, 0.625, 0.9904, 0.6245, 0.9888, 0.625, 0.9888, 0.625, 0.9893, 0.6245, 0.9893, 0.6245, 0.9893, 0.625, 0.9893, 0.625, 0.9899, 0.6245, 0.9899, 0.6245, 0.9899, 0.625, 0.9899, 0.625, 0.9904, 0.6245, 0.9904, 0.6245, 0.9904, 0.625, 0.9904, 0.625, 0.9909, 0.6245, 0.9909, 0.625, 0.9899, 0.6255, 0.9899, 0.6255, 0.9904, 0.625, 0.9904, 0.6245, 0.9888, 0.625, 0.9888, 0.625, 0.9893, 0.6245, 0.9893, 0.6245, 0.9893, 0.625, 0.9893, 0.625, 0.9899, 0.6245, 0.9899, 0.6245, 0.9899, 0.625, 0.9899, 0.625, 0.9904, 0.6245, 0.9904, 0.6245, 0.9904, 0.625, 0.9904, 0.625, 0.9909, 0.6245, 0.9909, 0.625, 0.9899, 0.6255, 0.9899, 0.6255, 0.9904, 0.625, 0.9904, 0.6245, 0.9888, 0.625, 0.9888, 0.625, 0.9893, 0.6245, 0.9893, 0.6245, 0.9893, 0.625, 0.9893, 0.625, 0.9899, 0.6245, 0.9899, 0.6245, 0.9899, 0.625, 0.9899, 0.625, 0.9904, 0.6245, 0.9904, 0.6245, 0.9904, 0.625, 0.9904, 0.625, 0.9909, 0.6245, 0.9909, 0.625, 0.9899, 0.6255, 0.9899, 0.6255, 0.9904, 0.625, 0.9904, 0.6245, 0.9888, 0.625, 0.9888, 0.625, 0.9893, 0.6245, 0.9893, 0.6245, 0.9893, 0.625, 0.9893, 0.625, 0.9899, 0.6245, 0.9899, 0.6245, 0.9899, 0.625, 0.9899, 0.625, 0.9904, 0.6245, 0.9904, 0.6245, 0.9904, 0.625, 0.9904, 0.625, 0.9909, 0.6245, 0.9909, 0.625, 0.9899, 0.6255, 0.9899, 0.6255, 0.9904, 0.625, 0.9904, 0.6201, 0.9848, 0.6208, 0.9848, 0.6208, 0.9855, 0.6201, 0.9855, 0.6194, 0.9855, 0.6201, 0.9855, 0.6201, 0.9862, 0.6194, 0.9862, 0.6194, 0.9834, 0.6201, 0.9834, 0.6201, 0.9841, 0.6194, 0.9841, 0.6194, 0.9848, 0.6201, 0.9848, 0.6201, 0.9855, 0.6194, 0.9855, 0.6194, 0.9841, 0.6201, 0.9841, 0.6201, 0.9848, 0.6194, 0.9848])
me_cube_110.materials.append(mat_texture)
me_cube_110.update()

# ---- objects
ob_building_12_base_extra__blue = bpy.data.objects.new('Building_12_Base_Extra (Blue)', me_cube_110)

# ---- transforms, parenting, visibility, modifiers, constraints
ob_building_12_base_extra__blue.location = (0.0, 0.0, 0.0)

# ---- collection membership
col_collection.objects.link(ob_building_12_base_extra__blue)

# ---- scene / render settings (as saved in the file)
scene.frame_start = 1; scene.frame_end = 250; scene.frame_set(1)
scene.render.engine = 'BLENDER_EEVEE_NEXT'
scene.cycles.sampling_pattern = 'TABULATED_SOBOL'
scene.cycles.use_light_tree = False
scene.view_settings.view_transform = 'Filmic'
bpy.context.view_layer.update()

# ---- added for rendering (the .blend has no active camera and no usable light): camera, sun
cam_auto = bpy.data.cameras.new('AutoCamera')
cam_auto.lens = 50.0
cam_auto.sensor_width = 36.0
cam_auto.clip_end = 1000.0
ob_auto_camera = bpy.data.objects.new('AutoCamera', cam_auto)
scene.collection.objects.link(ob_auto_camera)
ob_auto_camera.location = (2.96216, -3.5546, 3.11973)
ob_auto_camera.rotation_euler = (1.09748, -7.21219e-08, 0.694738)
scene.camera = ob_auto_camera
light_auto_sun = bpy.data.lights.new('AutoSun', 'SUN')
light_auto_sun.energy = 3.0
light_auto_sun.angle = 0.0523599
ob_auto_sun = bpy.data.objects.new('AutoSun', light_auto_sun)
scene.collection.objects.link(ob_auto_sun)
ob_auto_sun.rotation_euler = (0.872665, 0.174533, 0.523599)
bpy.context.view_layer.update()
